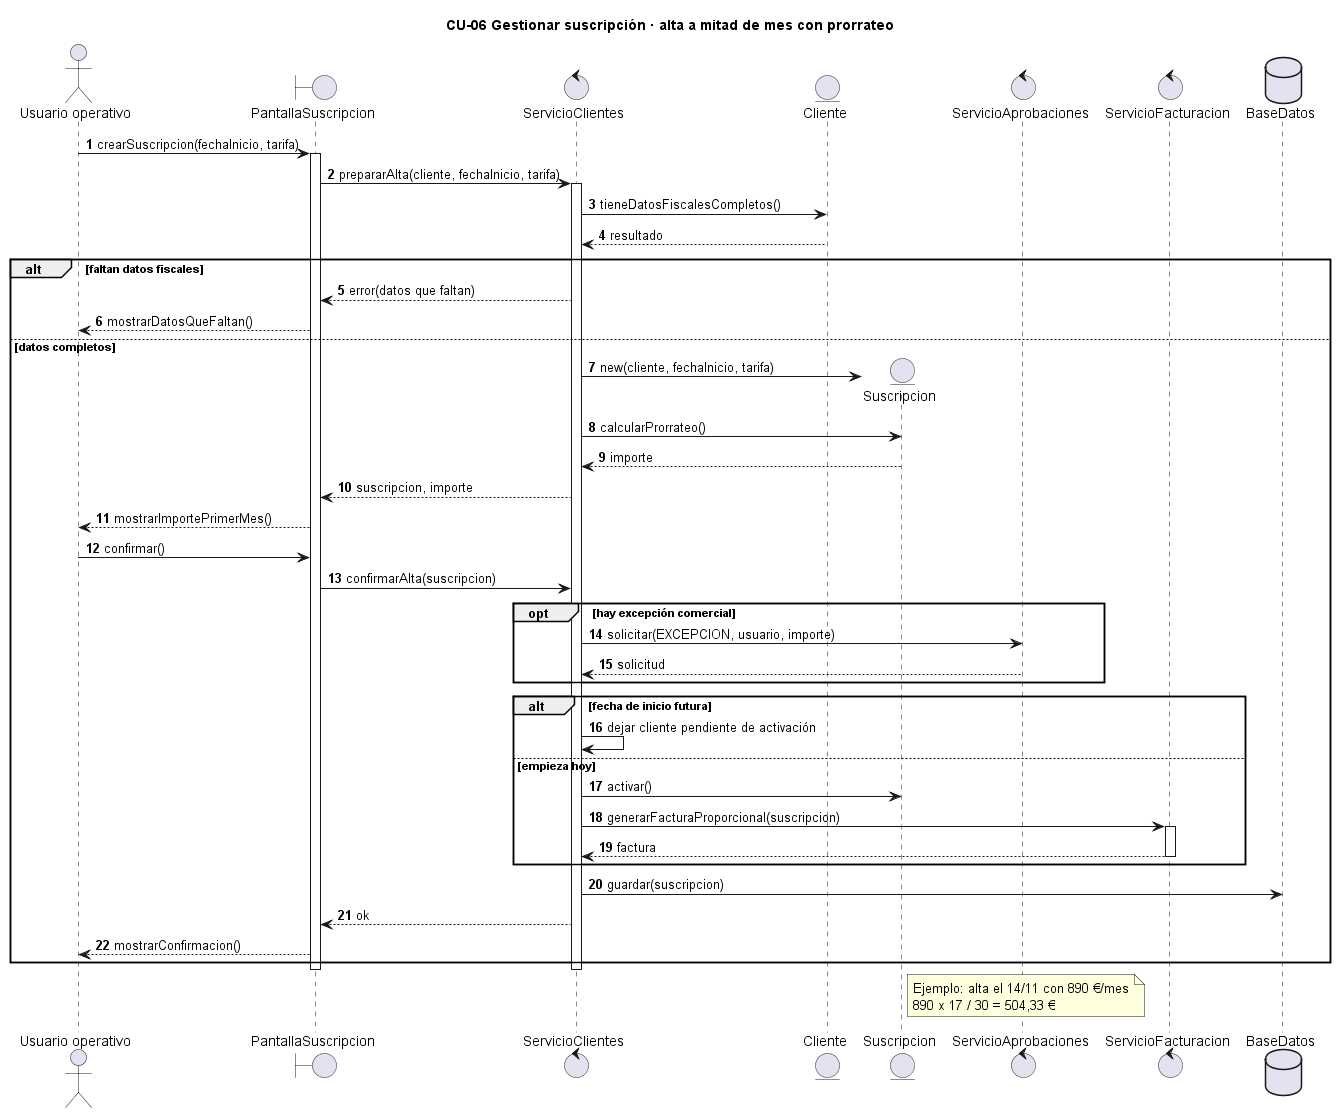

The diagram above was rendered by PlantUML. Its source (embedded in the PNG):
@startuml
title CU-06 Gestionar suscripción · alta a mitad de mes con prorrateo
autonumber
actor "Usuario operativo" as UO
boundary "PantallaSuscripcion" as UI
control "ServicioClientes" as SC
entity "Cliente" as C
entity "Suscripcion" as S
control "ServicioAprobaciones" as SA
control "ServicioFacturacion" as SF
database "BaseDatos" as BD

UO -> UI : crearSuscripcion(fechaInicio, tarifa)
activate UI
UI -> SC : prepararAlta(cliente, fechaInicio, tarifa)
activate SC
SC -> C : tieneDatosFiscalesCompletos()
C --> SC : resultado
alt faltan datos fiscales
  SC --> UI : error(datos que faltan)
  UI --> UO : mostrarDatosQueFaltan()
else datos completos
  create S
  SC -> S : new(cliente, fechaInicio, tarifa)
  SC -> S : calcularProrrateo()
  S --> SC : importe
  SC --> UI : suscripcion, importe
  UI --> UO : mostrarImportePrimerMes()
  UO -> UI : confirmar()
  UI -> SC : confirmarAlta(suscripcion)
  opt hay excepción comercial
    SC -> SA : solicitar(EXCEPCION, usuario, importe)
    SA --> SC : solicitud
  end
  alt fecha de inicio futura
    SC -> SC : dejar cliente pendiente de activación
  else empieza hoy
    SC -> S : activar()
    SC -> SF : generarFacturaProporcional(suscripcion)
    activate SF
    SF --> SC : factura
    deactivate SF
  end
  SC -> BD : guardar(suscripcion)
  SC --> UI : ok
  UI --> UO : mostrarConfirmacion()
end
deactivate SC
deactivate UI

note right of S
  Ejemplo: alta el 14/11 con 890 €/mes
  890 x 17 / 30 = 504,33 €
end note
@enduml